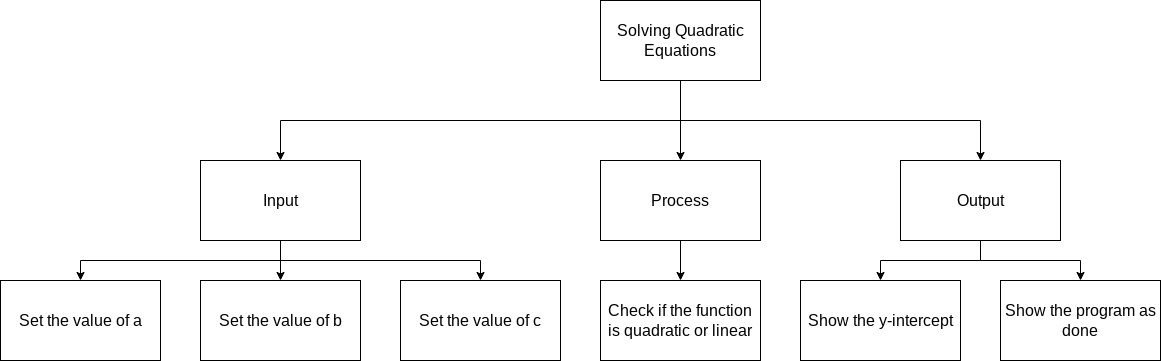

The diagram above was exported from draw.io. Its source (the exported page's mxGraphModel, read from the mxfile embedded in the PNG):
<mxGraphModel dx="899" dy="581" grid="1" gridSize="10" guides="1" tooltips="1" connect="1" arrows="1" fold="1" page="1" pageScale="1" pageWidth="827" pageHeight="1169" math="0" shadow="0">
  <root>
    <mxCell id="0" />
    <mxCell id="1" parent="0" />
    <mxCell id="7" style="edgeStyle=none;html=1;fontSize=14;" parent="1" source="2" target="4" edge="1">
      <mxGeometry relative="1" as="geometry" />
    </mxCell>
    <mxCell id="8" style="edgeStyle=orthogonalEdgeStyle;html=1;entryX=0.5;entryY=0;entryDx=0;entryDy=0;fontSize=14;rounded=0;" parent="1" source="2" target="5" edge="1">
      <mxGeometry relative="1" as="geometry">
        <Array as="points">
          <mxPoint x="680" y="120" />
          <mxPoint x="280" y="120" />
        </Array>
      </mxGeometry>
    </mxCell>
    <mxCell id="9" style="edgeStyle=orthogonalEdgeStyle;rounded=0;html=1;fontSize=14;entryX=0.5;entryY=0;entryDx=0;entryDy=0;" parent="1" source="2" target="6" edge="1">
      <mxGeometry relative="1" as="geometry">
        <Array as="points">
          <mxPoint x="680" y="120" />
          <mxPoint x="980" y="120" />
        </Array>
      </mxGeometry>
    </mxCell>
    <mxCell id="2" value="Solving Quadratic Equations" style="rounded=0;whiteSpace=wrap;html=1;fontSize=16;" parent="1" vertex="1">
      <mxGeometry x="600" width="160" height="80" as="geometry" />
    </mxCell>
    <mxCell id="15" style="edgeStyle=orthogonalEdgeStyle;rounded=0;html=1;entryX=0.5;entryY=0;entryDx=0;entryDy=0;fontSize=14;" parent="1" source="4" edge="1">
      <mxGeometry relative="1" as="geometry">
        <mxPoint x="680" y="280" as="targetPoint" />
      </mxGeometry>
    </mxCell>
    <mxCell id="4" value="Process" style="rounded=0;whiteSpace=wrap;html=1;fontSize=16;" parent="1" vertex="1">
      <mxGeometry x="600" y="160" width="160" height="80" as="geometry" />
    </mxCell>
    <mxCell id="11" style="edgeStyle=orthogonalEdgeStyle;rounded=0;html=1;entryX=0.5;entryY=0;entryDx=0;entryDy=0;fontSize=14;" parent="1" source="5" target="10" edge="1">
      <mxGeometry relative="1" as="geometry">
        <Array as="points">
          <mxPoint x="280" y="260" />
          <mxPoint x="480" y="260" />
        </Array>
      </mxGeometry>
    </mxCell>
    <mxCell id="32" style="edgeStyle=none;html=1;entryX=0.5;entryY=0;entryDx=0;entryDy=0;" edge="1" parent="1" source="5" target="30">
      <mxGeometry relative="1" as="geometry" />
    </mxCell>
    <mxCell id="33" style="edgeStyle=none;html=1;entryX=0.5;entryY=0;entryDx=0;entryDy=0;rounded=0;" edge="1" parent="1" source="5" target="31">
      <mxGeometry relative="1" as="geometry">
        <Array as="points">
          <mxPoint x="280" y="260" />
          <mxPoint x="80" y="260" />
        </Array>
      </mxGeometry>
    </mxCell>
    <mxCell id="5" value="Input" style="rounded=0;whiteSpace=wrap;html=1;fontSize=16;" parent="1" vertex="1">
      <mxGeometry x="200" y="160" width="160" height="80" as="geometry" />
    </mxCell>
    <mxCell id="36" style="edgeStyle=none;rounded=0;html=1;entryX=0.5;entryY=0;entryDx=0;entryDy=0;" edge="1" parent="1" source="6" target="35">
      <mxGeometry relative="1" as="geometry">
        <Array as="points">
          <mxPoint x="980" y="260" />
          <mxPoint x="880" y="260" />
        </Array>
      </mxGeometry>
    </mxCell>
    <mxCell id="39" style="edgeStyle=none;rounded=0;html=1;entryX=0.5;entryY=0;entryDx=0;entryDy=0;" edge="1" parent="1" source="6" target="21">
      <mxGeometry relative="1" as="geometry">
        <Array as="points">
          <mxPoint x="980" y="260" />
          <mxPoint x="1080" y="260" />
        </Array>
      </mxGeometry>
    </mxCell>
    <mxCell id="6" value="Output" style="rounded=0;whiteSpace=wrap;html=1;fontSize=16;" parent="1" vertex="1">
      <mxGeometry x="900" y="160" width="160" height="80" as="geometry" />
    </mxCell>
    <mxCell id="10" value="Set the value of c" style="rounded=0;whiteSpace=wrap;html=1;fontSize=16;" parent="1" vertex="1">
      <mxGeometry x="400" y="280" width="160" height="80" as="geometry" />
    </mxCell>
    <mxCell id="21" value="Show the program as done" style="rounded=0;whiteSpace=wrap;html=1;fontSize=16;" parent="1" vertex="1">
      <mxGeometry x="1000" y="280" width="160" height="80" as="geometry" />
    </mxCell>
    <mxCell id="26" value="Check if the function is quadratic or linear" style="rounded=0;whiteSpace=wrap;html=1;fontSize=16;" parent="1" vertex="1">
      <mxGeometry x="600" y="280" width="160" height="80" as="geometry" />
    </mxCell>
    <mxCell id="30" value="Set the value of b" style="rounded=0;whiteSpace=wrap;html=1;fontSize=16;" vertex="1" parent="1">
      <mxGeometry x="200" y="280" width="160" height="80" as="geometry" />
    </mxCell>
    <mxCell id="31" value="Set the value of a" style="rounded=0;whiteSpace=wrap;html=1;fontSize=16;" vertex="1" parent="1">
      <mxGeometry y="280" width="160" height="80" as="geometry" />
    </mxCell>
    <mxCell id="35" value="Show the y-intercept" style="rounded=0;whiteSpace=wrap;html=1;fontSize=16;" vertex="1" parent="1">
      <mxGeometry x="800" y="280" width="160" height="80" as="geometry" />
    </mxCell>
  </root>
</mxGraphModel>